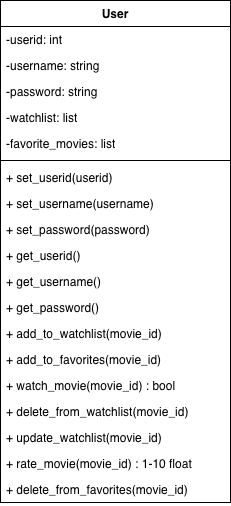

The diagram above was exported from draw.io. Its source (the exported page's mxGraphModel, read from the mxfile embedded in the PNG):
<mxGraphModel dx="399" dy="306" grid="1" gridSize="10" guides="1" tooltips="1" connect="1" arrows="1" fold="1" page="1" pageScale="1" pageWidth="1654" pageHeight="1169" math="0" shadow="0">
  <root>
    <mxCell id="0" />
    <mxCell id="1" parent="0" />
    <mxCell id="tvEeV9982F6IeCBPxWch-1" value="User" style="swimlane;fontStyle=1;align=center;verticalAlign=top;childLayout=stackLayout;horizontal=1;startSize=26;horizontalStack=0;resizeParent=1;resizeParentMax=0;resizeLast=0;collapsible=1;marginBottom=0;whiteSpace=wrap;html=1;" vertex="1" parent="1">
      <mxGeometry x="490" y="360" width="230" height="502" as="geometry" />
    </mxCell>
    <mxCell id="tvEeV9982F6IeCBPxWch-2" value="-userid: int" style="text;strokeColor=none;fillColor=none;align=left;verticalAlign=top;spacingLeft=4;spacingRight=4;overflow=hidden;rotatable=0;points=[[0,0.5],[1,0.5]];portConstraint=eastwest;whiteSpace=wrap;html=1;" vertex="1" parent="tvEeV9982F6IeCBPxWch-1">
      <mxGeometry y="26" width="230" height="26" as="geometry" />
    </mxCell>
    <mxCell id="tvEeV9982F6IeCBPxWch-9" value="-username: string" style="text;strokeColor=none;fillColor=none;align=left;verticalAlign=top;spacingLeft=4;spacingRight=4;overflow=hidden;rotatable=0;points=[[0,0.5],[1,0.5]];portConstraint=eastwest;whiteSpace=wrap;html=1;" vertex="1" parent="tvEeV9982F6IeCBPxWch-1">
      <mxGeometry y="52" width="230" height="26" as="geometry" />
    </mxCell>
    <mxCell id="tvEeV9982F6IeCBPxWch-5" value="-password: string" style="text;strokeColor=none;fillColor=none;align=left;verticalAlign=top;spacingLeft=4;spacingRight=4;overflow=hidden;rotatable=0;points=[[0,0.5],[1,0.5]];portConstraint=eastwest;whiteSpace=wrap;html=1;" vertex="1" parent="tvEeV9982F6IeCBPxWch-1">
      <mxGeometry y="78" width="230" height="26" as="geometry" />
    </mxCell>
    <mxCell id="tvEeV9982F6IeCBPxWch-20" value="-watchlist: list" style="text;strokeColor=none;fillColor=none;align=left;verticalAlign=top;spacingLeft=4;spacingRight=4;overflow=hidden;rotatable=0;points=[[0,0.5],[1,0.5]];portConstraint=eastwest;whiteSpace=wrap;html=1;" vertex="1" parent="tvEeV9982F6IeCBPxWch-1">
      <mxGeometry y="104" width="230" height="26" as="geometry" />
    </mxCell>
    <mxCell id="tvEeV9982F6IeCBPxWch-21" value="-favorite_movies: list" style="text;strokeColor=none;fillColor=none;align=left;verticalAlign=top;spacingLeft=4;spacingRight=4;overflow=hidden;rotatable=0;points=[[0,0.5],[1,0.5]];portConstraint=eastwest;whiteSpace=wrap;html=1;" vertex="1" parent="tvEeV9982F6IeCBPxWch-1">
      <mxGeometry y="130" width="230" height="26" as="geometry" />
    </mxCell>
    <mxCell id="tvEeV9982F6IeCBPxWch-3" value="" style="line;strokeWidth=1;fillColor=none;align=left;verticalAlign=middle;spacingTop=-1;spacingLeft=3;spacingRight=3;rotatable=0;labelPosition=right;points=[];portConstraint=eastwest;strokeColor=inherit;" vertex="1" parent="tvEeV9982F6IeCBPxWch-1">
      <mxGeometry y="156" width="230" height="8" as="geometry" />
    </mxCell>
    <mxCell id="tvEeV9982F6IeCBPxWch-4" value="+ set_userid(userid)" style="text;strokeColor=none;fillColor=none;align=left;verticalAlign=top;spacingLeft=4;spacingRight=4;overflow=hidden;rotatable=0;points=[[0,0.5],[1,0.5]];portConstraint=eastwest;whiteSpace=wrap;html=1;" vertex="1" parent="tvEeV9982F6IeCBPxWch-1">
      <mxGeometry y="164" width="230" height="26" as="geometry" />
    </mxCell>
    <mxCell id="tvEeV9982F6IeCBPxWch-10" value="+ set_username(username)" style="text;strokeColor=none;fillColor=none;align=left;verticalAlign=top;spacingLeft=4;spacingRight=4;overflow=hidden;rotatable=0;points=[[0,0.5],[1,0.5]];portConstraint=eastwest;whiteSpace=wrap;html=1;" vertex="1" parent="tvEeV9982F6IeCBPxWch-1">
      <mxGeometry y="190" width="230" height="26" as="geometry" />
    </mxCell>
    <mxCell id="tvEeV9982F6IeCBPxWch-7" value="+ set_password(password)" style="text;strokeColor=none;fillColor=none;align=left;verticalAlign=top;spacingLeft=4;spacingRight=4;overflow=hidden;rotatable=0;points=[[0,0.5],[1,0.5]];portConstraint=eastwest;whiteSpace=wrap;html=1;" vertex="1" parent="tvEeV9982F6IeCBPxWch-1">
      <mxGeometry y="216" width="230" height="26" as="geometry" />
    </mxCell>
    <mxCell id="tvEeV9982F6IeCBPxWch-11" value="+ get_userid()" style="text;strokeColor=none;fillColor=none;align=left;verticalAlign=top;spacingLeft=4;spacingRight=4;overflow=hidden;rotatable=0;points=[[0,0.5],[1,0.5]];portConstraint=eastwest;whiteSpace=wrap;html=1;" vertex="1" parent="tvEeV9982F6IeCBPxWch-1">
      <mxGeometry y="242" width="230" height="26" as="geometry" />
    </mxCell>
    <mxCell id="tvEeV9982F6IeCBPxWch-12" value="+ get_username()" style="text;strokeColor=none;fillColor=none;align=left;verticalAlign=top;spacingLeft=4;spacingRight=4;overflow=hidden;rotatable=0;points=[[0,0.5],[1,0.5]];portConstraint=eastwest;whiteSpace=wrap;html=1;" vertex="1" parent="tvEeV9982F6IeCBPxWch-1">
      <mxGeometry y="268" width="230" height="26" as="geometry" />
    </mxCell>
    <mxCell id="tvEeV9982F6IeCBPxWch-13" value="+ get_password()" style="text;strokeColor=none;fillColor=none;align=left;verticalAlign=top;spacingLeft=4;spacingRight=4;overflow=hidden;rotatable=0;points=[[0,0.5],[1,0.5]];portConstraint=eastwest;whiteSpace=wrap;html=1;" vertex="1" parent="tvEeV9982F6IeCBPxWch-1">
      <mxGeometry y="294" width="230" height="26" as="geometry" />
    </mxCell>
    <mxCell id="tvEeV9982F6IeCBPxWch-8" value="+ add_to_watchlist(movie_id)" style="text;strokeColor=none;fillColor=none;align=left;verticalAlign=top;spacingLeft=4;spacingRight=4;overflow=hidden;rotatable=0;points=[[0,0.5],[1,0.5]];portConstraint=eastwest;whiteSpace=wrap;html=1;" vertex="1" parent="tvEeV9982F6IeCBPxWch-1">
      <mxGeometry y="320" width="230" height="26" as="geometry" />
    </mxCell>
    <mxCell id="tvEeV9982F6IeCBPxWch-14" value="+ add_to_favorites(movie_id)" style="text;strokeColor=none;fillColor=none;align=left;verticalAlign=top;spacingLeft=4;spacingRight=4;overflow=hidden;rotatable=0;points=[[0,0.5],[1,0.5]];portConstraint=eastwest;whiteSpace=wrap;html=1;" vertex="1" parent="tvEeV9982F6IeCBPxWch-1">
      <mxGeometry y="346" width="230" height="26" as="geometry" />
    </mxCell>
    <mxCell id="tvEeV9982F6IeCBPxWch-15" value="+ watch_movie(movie_id) : bool" style="text;strokeColor=none;fillColor=none;align=left;verticalAlign=top;spacingLeft=4;spacingRight=4;overflow=hidden;rotatable=0;points=[[0,0.5],[1,0.5]];portConstraint=eastwest;whiteSpace=wrap;html=1;" vertex="1" parent="tvEeV9982F6IeCBPxWch-1">
      <mxGeometry y="372" width="230" height="26" as="geometry" />
    </mxCell>
    <mxCell id="tvEeV9982F6IeCBPxWch-16" value="+ delete_from_watchlist(movie_id)" style="text;strokeColor=none;fillColor=none;align=left;verticalAlign=top;spacingLeft=4;spacingRight=4;overflow=hidden;rotatable=0;points=[[0,0.5],[1,0.5]];portConstraint=eastwest;whiteSpace=wrap;html=1;" vertex="1" parent="tvEeV9982F6IeCBPxWch-1">
      <mxGeometry y="398" width="230" height="26" as="geometry" />
    </mxCell>
    <mxCell id="tvEeV9982F6IeCBPxWch-17" value="+ update_watchlist(movie_id)" style="text;strokeColor=none;fillColor=none;align=left;verticalAlign=top;spacingLeft=4;spacingRight=4;overflow=hidden;rotatable=0;points=[[0,0.5],[1,0.5]];portConstraint=eastwest;whiteSpace=wrap;html=1;" vertex="1" parent="tvEeV9982F6IeCBPxWch-1">
      <mxGeometry y="424" width="230" height="26" as="geometry" />
    </mxCell>
    <mxCell id="tvEeV9982F6IeCBPxWch-18" value="+ rate_movie(movie_id) : 1-10 float" style="text;strokeColor=none;fillColor=none;align=left;verticalAlign=top;spacingLeft=4;spacingRight=4;overflow=hidden;rotatable=0;points=[[0,0.5],[1,0.5]];portConstraint=eastwest;whiteSpace=wrap;html=1;" vertex="1" parent="tvEeV9982F6IeCBPxWch-1">
      <mxGeometry y="450" width="230" height="26" as="geometry" />
    </mxCell>
    <mxCell id="tvEeV9982F6IeCBPxWch-19" value="+ delete_from_favorites(movie_id)" style="text;strokeColor=none;fillColor=none;align=left;verticalAlign=top;spacingLeft=4;spacingRight=4;overflow=hidden;rotatable=0;points=[[0,0.5],[1,0.5]];portConstraint=eastwest;whiteSpace=wrap;html=1;" vertex="1" parent="tvEeV9982F6IeCBPxWch-1">
      <mxGeometry y="476" width="230" height="26" as="geometry" />
    </mxCell>
  </root>
</mxGraphModel>